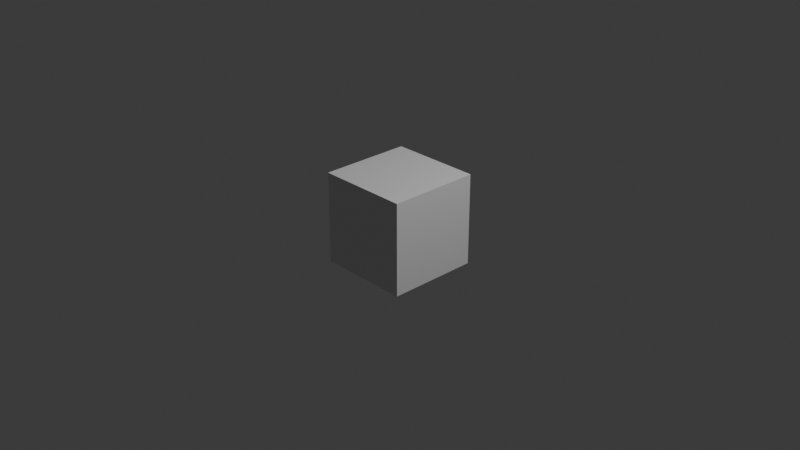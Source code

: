 # Source: cube.blend  (saved by Blender 4.5.87; exported with 4.5.12 LTS)
import bpy
from mathutils import Matrix  # noqa: F401  (used for matrix-valued properties, if any)

bpy.ops.wm.read_factory_settings(use_empty=True)
scene = bpy.context.scene
scene.name = 'Scene'

# ---- collections
col_collection = bpy.data.collections.new('Collection'); scene.collection.children.link(col_collection)

# ---- materials (node trees are filled in below, after node groups)
mat_material = bpy.data.materials.new('Material')
mat_material.alpha_threshold = 0.0
mat_material.roughness = 0.5
mat_material.line_color = (0.0, 0.0, 0.0, 1.0)

# ---- material node trees
mat_material.use_nodes = True; mat_material.node_tree.nodes.clear()
_N = mat_material.node_tree.nodes; _L = mat_material.node_tree.links
n0 = _N.new('ShaderNodeOutputMaterial'); n0.name = 'Material Output'; n0.location = (200, 100)
n1 = _N.new('ShaderNodeBsdfPrincipled'); n1.name = 'Principled BSDF'; n1.location = (-200, 100)
n1.inputs[3].default_value = 1.45
_L.new(n1.outputs[0], n0.inputs[0])
n0.is_active_output = True

# ---- world
world_world = bpy.data.worlds.new('World'); scene.world = world_world
world_world.use_nodes = True; world_world.node_tree.nodes.clear()
_N = world_world.node_tree.nodes; _L = world_world.node_tree.links
n0 = _N.new('ShaderNodeOutputWorld'); n0.name = 'World Output'; n0.location = (200, 100)
n1 = _N.new('ShaderNodeBackground'); n1.name = 'Background'; n1.location = (-200, 100)
n1.inputs[0].default_value = (0.05088, 0.05088, 0.05088, 1.0)
_L.new(n1.outputs[0], n0.inputs[0])
n0.is_active_output = True
world_world.color = (0.05088, 0.05088, 0.05088)
world_world.sun_shadow_jitter_overblur = 0.0

# ---- cameras
cam_camera = bpy.data.cameras.new('Camera')
cam_camera.clip_end = 100.0
cam_camera.ortho_scale = 7.314

# ---- lights
light_light = bpy.data.lights.new('Light', 'POINT')
light_light.energy = 1000.0
light_light.shadow_soft_size = 0.1

# ---- meshes
me_cube = bpy.data.meshes.new('Cube')
me_cube.from_pydata([(1.0, 1.0, 1.0), (1.0, 1.0, -1.0), (1.0, -1.0, 1.0), (1.0, -1.0, -1.0), (-1.0, 1.0, 1.0), (-1.0, 1.0, -1.0), (-1.0, -1.0, 1.0), (-1.0, -1.0, -1.0)], [], [(0, 4, 6, 2), (3, 2, 6, 7), (7, 6, 4, 5), (5, 1, 3, 7), (1, 0, 2, 3), (5, 4, 0, 1)])
_uv = me_cube.uv_layers.new(name='UVMap')
_uv.uv.foreach_set('vector', [0.625, 0.5, 0.875, 0.5, 0.875, 0.75, 0.625, 0.75, 0.375, 0.75, 0.625, 0.75, 0.625, 1.0, 0.375, 1.0, 0.375, 0.0, 0.625, 0.0, 0.625, 0.25, 0.375, 0.25, 0.125, 0.5, 0.375, 0.5, 0.375, 0.75, 0.125, 0.75, 0.375, 0.5, 0.625, 0.5, 0.625, 0.75, 0.375, 0.75, 0.375, 0.25, 0.625, 0.25, 0.625, 0.5, 0.375, 0.5])
me_cube.materials.append(mat_material)
me_cube.use_mirror_vertex_groups = False
me_cube.update()

# ---- objects
ob_cube = bpy.data.objects.new('Cube', me_cube)
ob_light = bpy.data.objects.new('Light', light_light)
ob_camera = bpy.data.objects.new('Camera', cam_camera)

# ---- transforms, parenting, visibility, modifiers, constraints
ob_cube.location = (0.0, 0.0, 0.0)
ob_cube.scale = (0.5, 0.5, 0.5)
ob_cube.lock_rotations_4d = False
ob_cube.empty_display_type = 'ARROWS'
ob_cube.lineart.crease_threshold = 0.0
ob_light.location = (4.076, 1.005, 5.904)
ob_light.rotation_euler = (0.6503, 0.05522, 1.866)
ob_light.lock_rotations_4d = False
ob_light.empty_display_type = 'ARROWS'
ob_light.color = (0.0, 0.0, 0.0, 0.0)
ob_light.lineart.crease_threshold = 0.0
ob_camera.location = (7.359, -6.926, 4.958)
ob_camera.rotation_euler = (1.109, 0.0, 0.8149)
ob_camera.lock_rotations_4d = False
ob_camera.empty_display_type = 'ARROWS'
ob_camera.color = (0.0, 0.0, 0.0, 0.0)
ob_camera.display_type = 'WIRE'
ob_camera.lineart.crease_threshold = 0.0

# ---- collection membership
col_collection.objects.link(ob_cube)
col_collection.objects.link(ob_light)
col_collection.objects.link(ob_camera)

# ---- scene / render settings (as saved in the file)
scene.camera = ob_camera
scene.frame_start = 1; scene.frame_end = 250; scene.frame_set(1)
scene.render.engine = 'BLENDER_EEVEE_NEXT'
bpy.context.view_layer.update()

